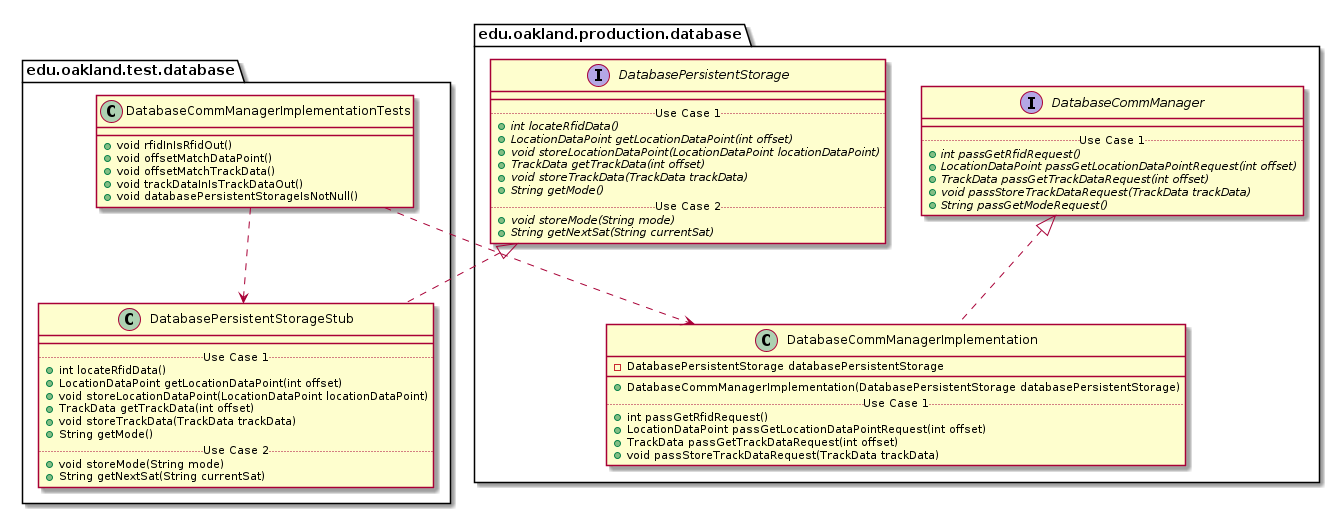

The diagram above was rendered by PlantUML. Its source (embedded in the PNG):
@startuml DatabaseCommManagerImplementationTests_Closure


package edu.oakland.test.database {
    class DatabaseCommManagerImplementationTests {
        + void rfidInIsRfidOut()
        + void offsetMatchDataPoint()
        + void offsetMatchTrackData()
        + void trackDataInIsTrackDataOut()
        + void databasePersistentStorageIsNotNull() 
    }
}




package edu.oakland.test.database {
    class DatabasePersistentStorageStub {
        __
        .. Use Case 1 ..
        + int locateRfidData()
        + LocationDataPoint getLocationDataPoint(int offset)
        + void storeLocationDataPoint(LocationDataPoint locationDataPoint)
        + TrackData getTrackData(int offset)
        + void storeTrackData(TrackData trackData)
        + String getMode()
        .. Use Case 2 ..
        + void storeMode(String mode)
        + String getNextSat(String currentSat)
    }
}




package edu.oakland.production.database {
    interface DatabasePersistentStorage {
        __
        .. Use Case 1 ..
        {abstract} + int locateRfidData()
        {abstract} + LocationDataPoint getLocationDataPoint(int offset)
        {abstract} + void storeLocationDataPoint(LocationDataPoint locationDataPoint)
        {abstract} + TrackData getTrackData(int offset)
        {abstract} + void storeTrackData(TrackData trackData)
        {abstract} + String getMode()
        .. Use Case 2 ..
        {abstract} + void storeMode(String mode)
        {abstract} + String getNextSat(String currentSat)
    }
}






DatabasePersistentStorageStub .up.|> DatabasePersistentStorage



DatabaseCommManagerImplementationTests ..> DatabasePersistentStorageStub



package edu.oakland.production.database {
    class DatabaseCommManagerImplementation {
        - DatabasePersistentStorage databasePersistentStorage
        __
        + DatabaseCommManagerImplementation(DatabasePersistentStorage databasePersistentStorage)
        .. Use Case 1 ..
        + int passGetRfidRequest()
        + LocationDataPoint passGetLocationDataPointRequest(int offset)
        + TrackData passGetTrackDataRequest(int offset)
        + void passStoreTrackDataRequest(TrackData trackData)
    }
}




package edu.oakland.production.database {
    interface DatabaseCommManager {
        __
        .. Use Case 1 ..
        {abstract} + int passGetRfidRequest()
        {abstract} + LocationDataPoint passGetLocationDataPointRequest(int offset)
        {abstract} + TrackData passGetTrackDataRequest(int offset)
        {abstract} + void passStoreTrackDataRequest(TrackData trackData)
        {abstract} + String passGetModeRequest()
    }
}






DatabaseCommManagerImplementation .up.|> DatabaseCommManager





DatabaseCommManagerImplementationTests ..> DatabaseCommManagerImplementation



@enduml